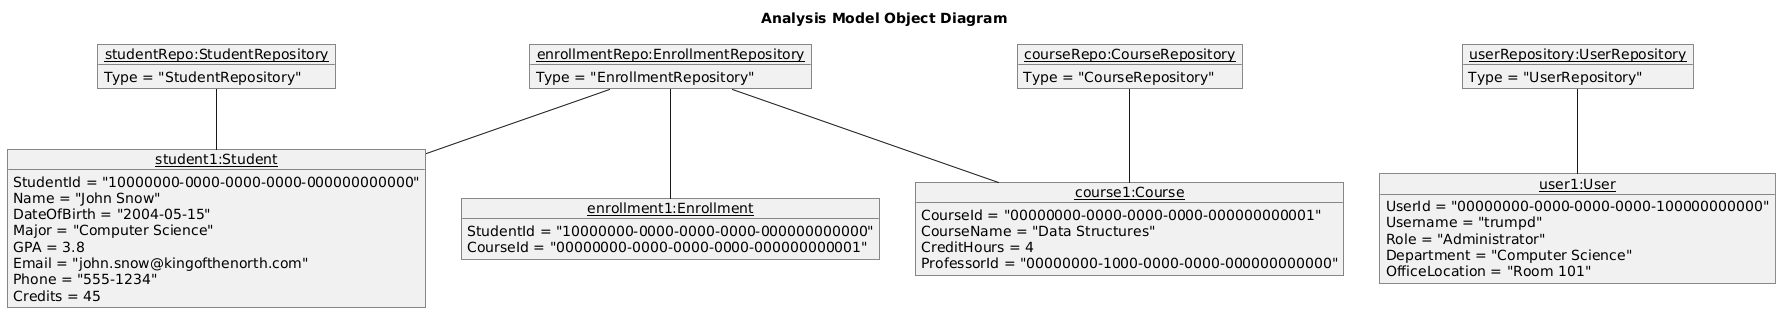

The diagram above was rendered by PlantUML. Its source (embedded in the PNG):
@startuml
title Analysis Model Object Diagram

' Objects (Instances of Models)
object "__student1:Student__" {
    StudentId = "10000000-0000-0000-0000-000000000000"
    Name = "John Snow"
    DateOfBirth = "2004-05-15"
    Major = "Computer Science"
    GPA = 3.8
    Email = "john.snow@kingofthenorth.com"
    Phone = "555-1234"
    Credits = 45
}

object "__course1:Course__" {
    CourseId = "00000000-0000-0000-0000-000000000001"
    CourseName = "Data Structures"
    CreditHours = 4
    ProfessorId = "00000000-1000-0000-0000-000000000000"
}

object "__enrollment1:Enrollment__" {
    StudentId = "10000000-0000-0000-0000-000000000000"
    CourseId = "00000000-0000-0000-0000-000000000001"
}

object "__user1:User__" {
    UserId = "00000000-0000-0000-0000-100000000000"
    Username = "trumpd"
    Role = "Administrator"
    Department = "Computer Science"
    OfficeLocation = "Room 101"
}

' Objects (Instances of Repositories)
object "__studentRepo:StudentRepository__" {
    Type = "StudentRepository"
}

object "__courseRepo:CourseRepository__" {
    Type = "CourseRepository"
}

object "__enrollmentRepo:EnrollmentRepository__" {
    Type = "EnrollmentRepository"
}

object "__userRepository:UserRepository__" {
    Type = "UserRepository"
}

' Relationships
"__studentRepo:StudentRepository__" -- "__student1:Student__" 
"__courseRepo:CourseRepository__" -- "__course1:Course__"
"__enrollmentRepo:EnrollmentRepository__" -- "__enrollment1:Enrollment__"
"__enrollmentRepo:EnrollmentRepository__" -- "__student1:Student__" 
"__enrollmentRepo:EnrollmentRepository__" -- "__course1:Course__"
"__userRepository:UserRepository__" -- "__user1:User__"
@enduml